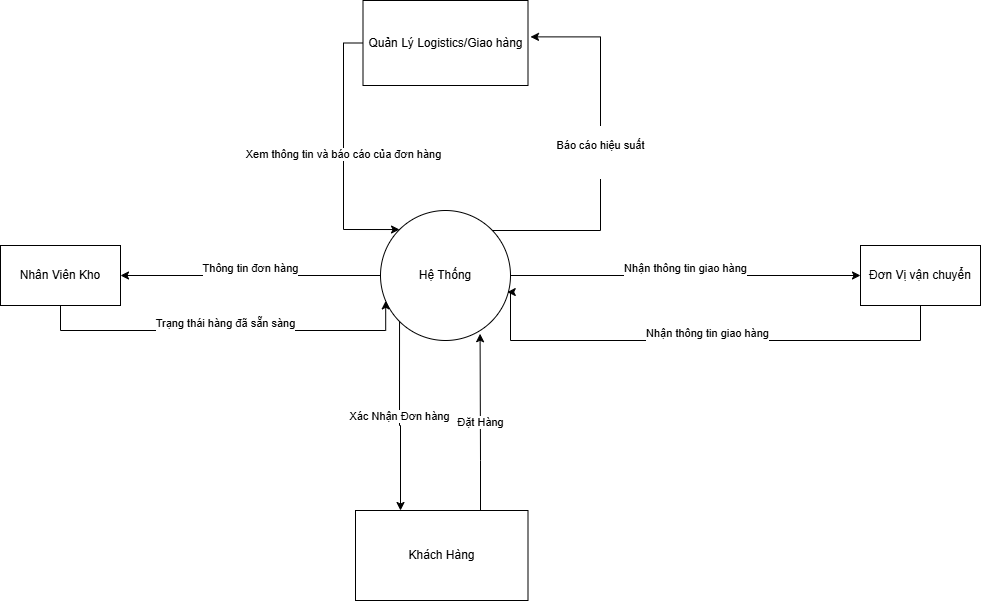

The diagram above was exported from draw.io. Its source (the exported page's mxGraphModel, read from the mxfile embedded in the PNG):
<mxGraphModel dx="1042" dy="613" grid="0" gridSize="10" guides="1" tooltips="1" connect="1" arrows="1" fold="1" page="1" pageScale="1" pageWidth="2339" pageHeight="3300" background="#ffffff" math="0" shadow="0">
  <root>
    <mxCell id="0" />
    <mxCell id="1" parent="0" />
    <mxCell id="3TZDNorhCqHbn8mglkqD-8" value="Xác Nhận Đơn hàng" style="edgeStyle=orthogonalEdgeStyle;rounded=0;orthogonalLoop=1;jettySize=auto;html=1;exitX=0;exitY=1;exitDx=0;exitDy=0;" edge="1" parent="1" source="3TZDNorhCqHbn8mglkqD-1" target="3TZDNorhCqHbn8mglkqD-7">
      <mxGeometry relative="1" as="geometry">
        <Array as="points">
          <mxPoint x="439" y="445" />
          <mxPoint x="440" y="445" />
        </Array>
      </mxGeometry>
    </mxCell>
    <mxCell id="3TZDNorhCqHbn8mglkqD-10" value="&#10;Thông tin đơn hàng&#10;&#10;" style="edgeStyle=orthogonalEdgeStyle;rounded=0;orthogonalLoop=1;jettySize=auto;html=1;" edge="1" parent="1" source="3TZDNorhCqHbn8mglkqD-1" target="3TZDNorhCqHbn8mglkqD-9">
      <mxGeometry relative="1" as="geometry" />
    </mxCell>
    <mxCell id="3TZDNorhCqHbn8mglkqD-12" value="&#10;Nhận thông tin giao hàng&#10;&#10;" style="edgeStyle=orthogonalEdgeStyle;rounded=0;orthogonalLoop=1;jettySize=auto;html=1;" edge="1" parent="1" source="3TZDNorhCqHbn8mglkqD-1" target="3TZDNorhCqHbn8mglkqD-11">
      <mxGeometry relative="1" as="geometry" />
    </mxCell>
    <mxCell id="3TZDNorhCqHbn8mglkqD-1" value="Hệ Thống" style="ellipse;whiteSpace=wrap;html=1;aspect=fixed;" vertex="1" parent="1">
      <mxGeometry x="420" y="230" width="130" height="130" as="geometry" />
    </mxCell>
    <mxCell id="3TZDNorhCqHbn8mglkqD-13" value="Xem thông tin và báo cáo của đơn hàng" style="edgeStyle=orthogonalEdgeStyle;rounded=0;orthogonalLoop=1;jettySize=auto;html=1;entryX=0;entryY=0;entryDx=0;entryDy=0;exitX=0;exitY=0.5;exitDx=0;exitDy=0;" edge="1" parent="1" source="3TZDNorhCqHbn8mglkqD-2" target="3TZDNorhCqHbn8mglkqD-1">
      <mxGeometry relative="1" as="geometry">
        <Array as="points">
          <mxPoint x="383" y="63" />
          <mxPoint x="383" y="249" />
        </Array>
      </mxGeometry>
    </mxCell>
    <mxCell id="3TZDNorhCqHbn8mglkqD-2" value="Quản Lý Logistics/Giao hàng" style="whiteSpace=wrap;html=1;" vertex="1" parent="1">
      <mxGeometry x="402.5" y="20" width="165" height="85" as="geometry" />
    </mxCell>
    <mxCell id="3TZDNorhCqHbn8mglkqD-7" value="Khách Hàng" style="whiteSpace=wrap;html=1;" vertex="1" parent="1">
      <mxGeometry x="395" y="530" width="172.5" height="90" as="geometry" />
    </mxCell>
    <mxCell id="3TZDNorhCqHbn8mglkqD-9" value="Nhân Viên Kho" style="whiteSpace=wrap;html=1;" vertex="1" parent="1">
      <mxGeometry x="40" y="265" width="120" height="60" as="geometry" />
    </mxCell>
    <mxCell id="3TZDNorhCqHbn8mglkqD-11" value="Đơn Vị vận chuyển" style="whiteSpace=wrap;html=1;" vertex="1" parent="1">
      <mxGeometry x="900" y="265" width="120" height="60" as="geometry" />
    </mxCell>
    <mxCell id="3TZDNorhCqHbn8mglkqD-14" value="Đặt Hàng" style="edgeStyle=orthogonalEdgeStyle;rounded=0;orthogonalLoop=1;jettySize=auto;html=1;entryX=0.766;entryY=0.948;entryDx=0;entryDy=0;entryPerimeter=0;" edge="1" parent="1" source="3TZDNorhCqHbn8mglkqD-7" target="3TZDNorhCqHbn8mglkqD-1">
      <mxGeometry relative="1" as="geometry">
        <Array as="points">
          <mxPoint x="520" y="480" />
          <mxPoint x="520" y="480" />
        </Array>
      </mxGeometry>
    </mxCell>
    <mxCell id="3TZDNorhCqHbn8mglkqD-15" value="&#10;Trạng thái hàng đã sẵn sàng&#10;&#10;" style="edgeStyle=orthogonalEdgeStyle;rounded=0;orthogonalLoop=1;jettySize=auto;html=1;entryX=0.04;entryY=0.695;entryDx=0;entryDy=0;entryPerimeter=0;" edge="1" parent="1" source="3TZDNorhCqHbn8mglkqD-9" target="3TZDNorhCqHbn8mglkqD-1">
      <mxGeometry relative="1" as="geometry">
        <Array as="points">
          <mxPoint x="100" y="350" />
          <mxPoint x="425" y="350" />
        </Array>
      </mxGeometry>
    </mxCell>
    <mxCell id="3TZDNorhCqHbn8mglkqD-16" value="&#10;Nhận thông tin giao hàng&#10;&#10;" style="edgeStyle=orthogonalEdgeStyle;rounded=0;orthogonalLoop=1;jettySize=auto;html=1;entryX=0.975;entryY=0.628;entryDx=0;entryDy=0;entryPerimeter=0;" edge="1" parent="1" source="3TZDNorhCqHbn8mglkqD-11" target="3TZDNorhCqHbn8mglkqD-1">
      <mxGeometry relative="1" as="geometry">
        <Array as="points">
          <mxPoint x="960" y="360" />
          <mxPoint x="550" y="360" />
          <mxPoint x="550" y="312" />
        </Array>
      </mxGeometry>
    </mxCell>
    <mxCell id="3TZDNorhCqHbn8mglkqD-17" value="&#10;Báo cáo hiệu suất&#10;&#10;" style="edgeStyle=orthogonalEdgeStyle;rounded=0;orthogonalLoop=1;jettySize=auto;html=1;entryX=1.015;entryY=0.428;entryDx=0;entryDy=0;entryPerimeter=0;" edge="1" parent="1" source="3TZDNorhCqHbn8mglkqD-1" target="3TZDNorhCqHbn8mglkqD-2">
      <mxGeometry relative="1" as="geometry">
        <Array as="points">
          <mxPoint x="640" y="250" />
          <mxPoint x="640" y="56" />
        </Array>
      </mxGeometry>
    </mxCell>
  </root>
</mxGraphModel>